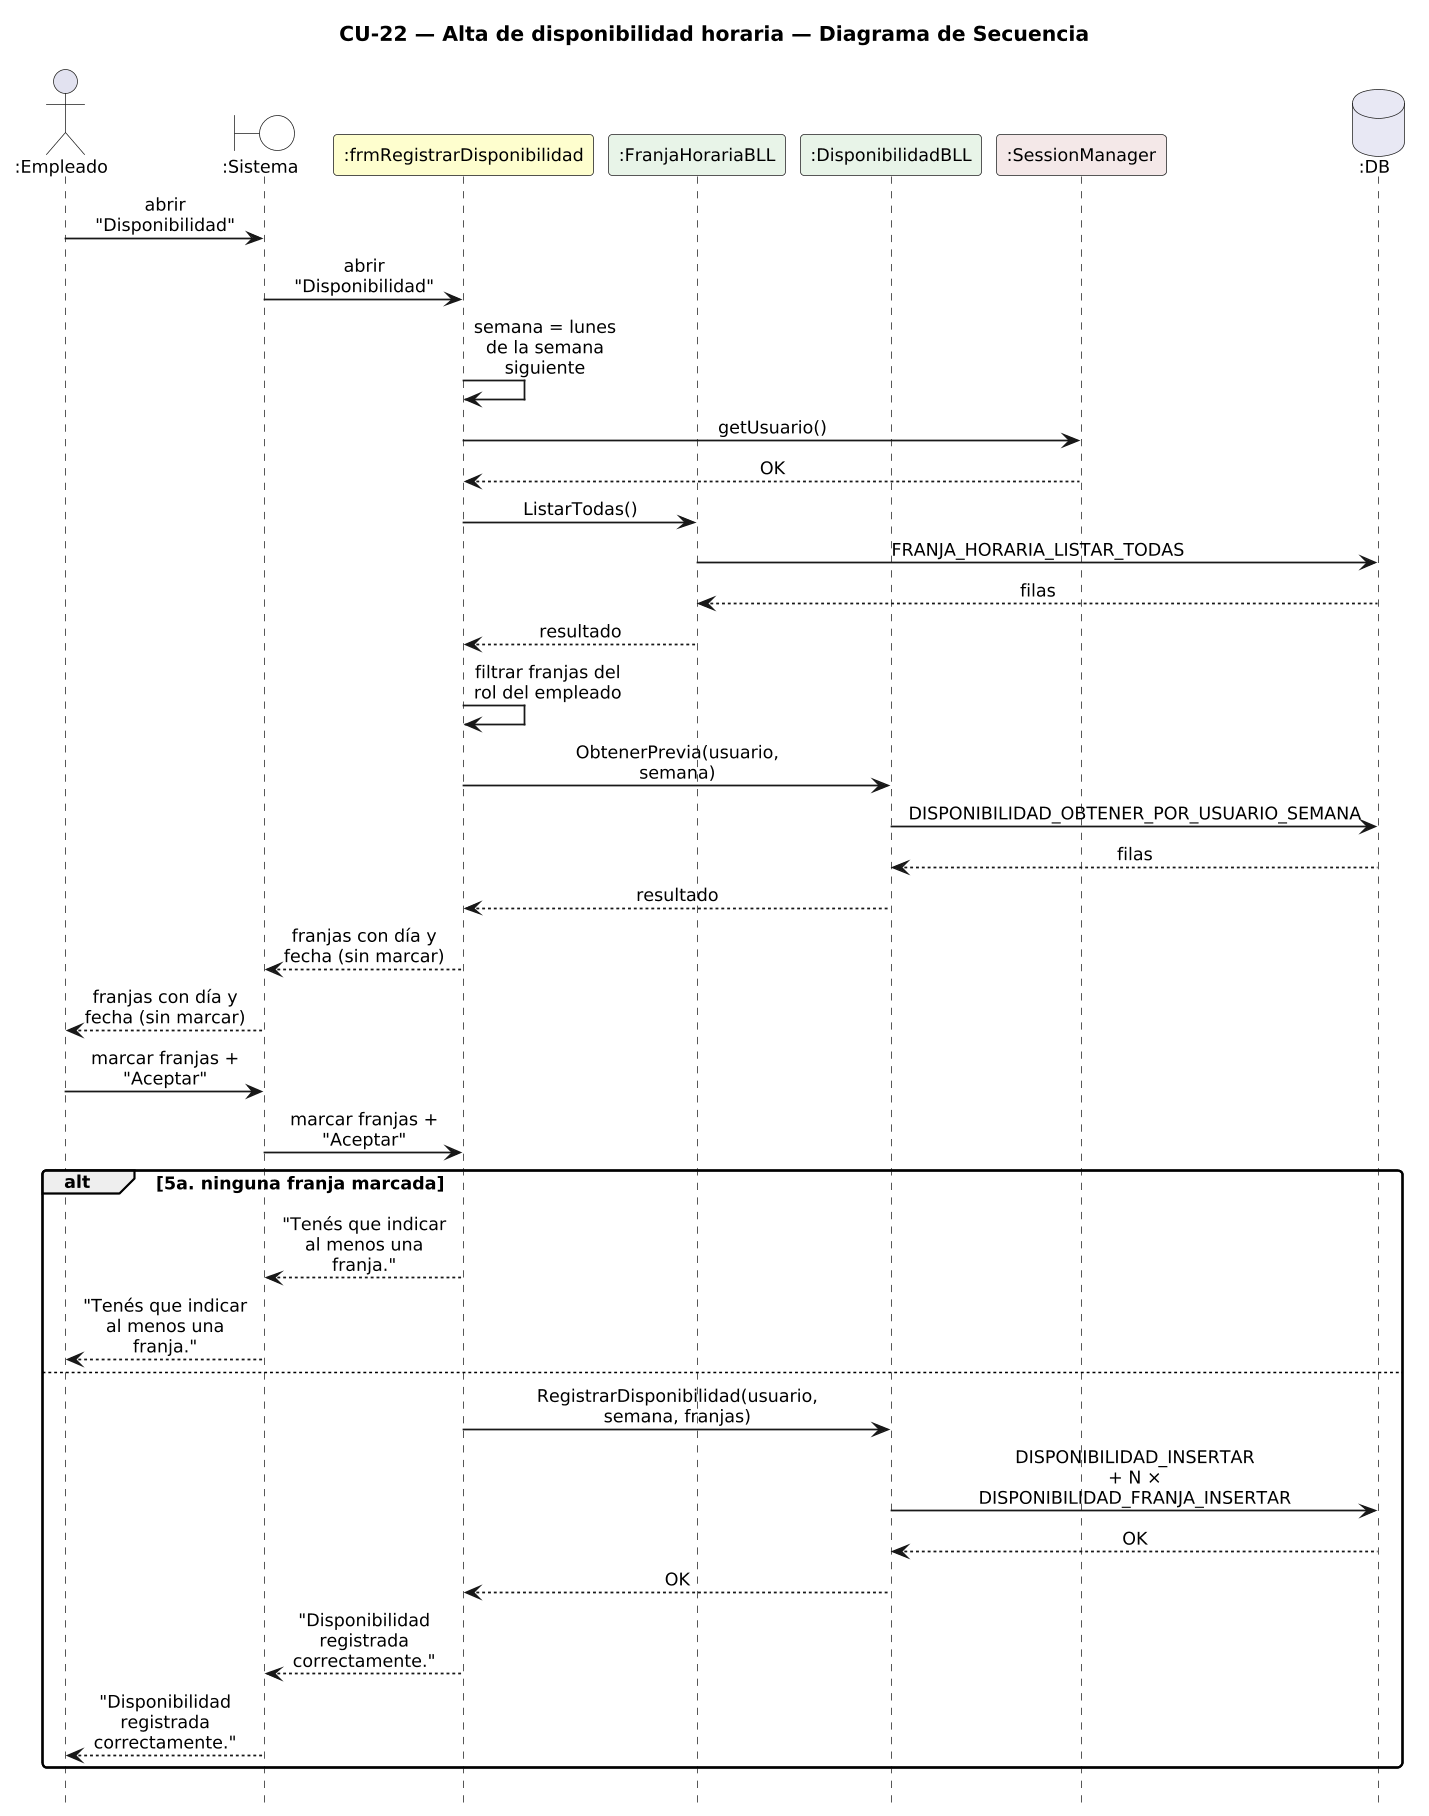

The diagram above was rendered by PlantUML. Its source (embedded in the PNG):
@startuml DiagramaSecuencia_CU22_RegistrarDisponibilidad

title CU-22 — Alta de disponibilidad horaria — Diagrama de Secuencia

skinparam shadowing false
skinparam roundcorner 6
skinparam sequenceArrowThickness 1.2
skinparam maxMessageSize 115
skinparam sequenceMessageAlign center
skinparam defaultFontSize 12
skinparam dpi 140
hide footbox

actor ":Empleado" as E
boundary ":Sistema" as SYS #FFFFFF
participant ":frmRegistrarDisponibilidad" as F #FEFECE
participant ":FranjaHorariaBLL" as FB #E8F4E8
participant ":DisponibilidadBLL" as D #E8F4E8
participant ":SessionManager" as S #F4E8E8
database ":DB" as DB #E8E8F4

E -> SYS : abrir "Disponibilidad"
SYS -> F : abrir "Disponibilidad"
F -> F : semana = lunes de la semana siguiente
F -> S : getUsuario()
S --> F : OK
F -> FB : ListarTodas()
FB -> DB : FRANJA_HORARIA_LISTAR_TODAS
DB --> FB : filas
FB --> F : resultado
F -> F : filtrar franjas del rol del empleado
F -> D : ObtenerPrevia(usuario, semana)
D -> DB : DISPONIBILIDAD_OBTENER_POR_USUARIO_SEMANA
DB --> D : filas
D --> F : resultado
F --> SYS : franjas con día y fecha (sin marcar)
SYS --> E : franjas con día y fecha (sin marcar)
E -> SYS : marcar franjas + "Aceptar"
SYS -> F : marcar franjas + "Aceptar"
alt 5a. ninguna franja marcada
  F --> SYS : "Tenés que indicar al menos una franja."
  SYS --> E : "Tenés que indicar al menos una franja."
else
  F -> D : RegistrarDisponibilidad(usuario, semana, franjas)
  D -> DB : DISPONIBILIDAD_INSERTAR\n+ N × DISPONIBILIDAD_FRANJA_INSERTAR
  DB --> D : OK
  D --> F : OK
  F --> SYS : "Disponibilidad registrada correctamente."
  SYS --> E : "Disponibilidad registrada correctamente."
end

@enduml